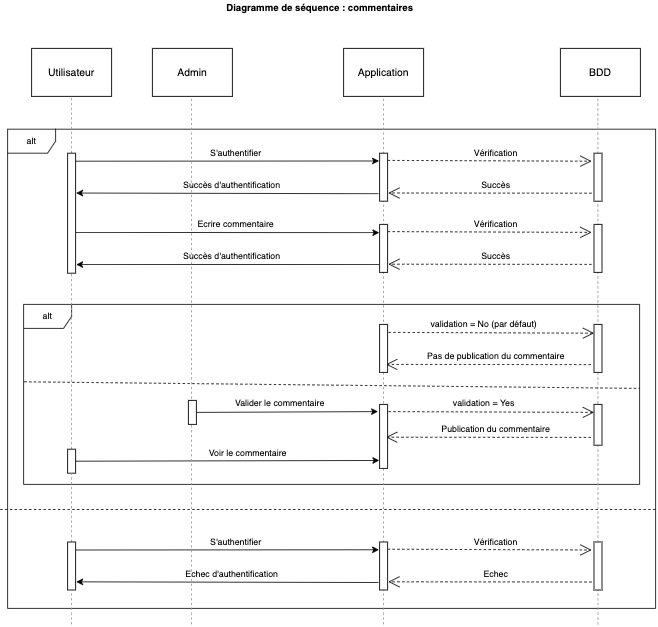

The diagram above was exported from draw.io. Its source (the exported page's mxGraphModel, read from the mxfile embedded in the PNG):
<mxGraphModel dx="1977" dy="1230" grid="1" gridSize="10" guides="1" tooltips="1" connect="1" arrows="1" fold="1" page="1" pageScale="1" pageWidth="827" pageHeight="1169" math="0" shadow="0">
  <root>
    <mxCell id="0" />
    <mxCell id="1" parent="0" />
    <mxCell id="OLKqGVi7ckuqmCluhlwZ-148" value="alt" style="shape=umlFrame;whiteSpace=wrap;html=1;fontSize=11;" vertex="1" parent="1">
      <mxGeometry x="10" y="181" width="810" height="599" as="geometry" />
    </mxCell>
    <mxCell id="OLKqGVi7ckuqmCluhlwZ-64" value="alt" style="shape=umlFrame;whiteSpace=wrap;html=1;fontSize=11;" vertex="1" parent="1">
      <mxGeometry x="30" y="400" width="770" height="225" as="geometry" />
    </mxCell>
    <mxCell id="OLKqGVi7ckuqmCluhlwZ-1" value="&lt;font style=&quot;font-size: 13px;&quot;&gt;Utilisateur&lt;/font&gt;" style="rounded=0;whiteSpace=wrap;html=1;" vertex="1" parent="1">
      <mxGeometry x="40" y="80" width="100" height="60" as="geometry" />
    </mxCell>
    <mxCell id="OLKqGVi7ckuqmCluhlwZ-2" value="&lt;font style=&quot;font-size: 13px;&quot;&gt;Application&lt;/font&gt;" style="rounded=0;whiteSpace=wrap;html=1;" vertex="1" parent="1">
      <mxGeometry x="430" y="80" width="100" height="60" as="geometry" />
    </mxCell>
    <mxCell id="OLKqGVi7ckuqmCluhlwZ-3" value="&lt;div style=&quot;font-size: 13px;&quot;&gt;Admin&lt;/div&gt;" style="rounded=0;whiteSpace=wrap;html=1;" vertex="1" parent="1">
      <mxGeometry x="191" y="80" width="100" height="60" as="geometry" />
    </mxCell>
    <mxCell id="OLKqGVi7ckuqmCluhlwZ-4" value="&lt;font style=&quot;font-size: 13px;&quot;&gt;BDD&lt;/font&gt;" style="rounded=0;whiteSpace=wrap;html=1;" vertex="1" parent="1">
      <mxGeometry x="701" y="80" width="100" height="60" as="geometry" />
    </mxCell>
    <mxCell id="OLKqGVi7ckuqmCluhlwZ-5" value="" style="endArrow=none;dashed=1;html=1;rounded=0;fontSize=13;strokeColor=#999999;startArrow=none;" edge="1" parent="1" source="OLKqGVi7ckuqmCluhlwZ-66">
      <mxGeometry width="50" height="50" relative="1" as="geometry">
        <mxPoint x="90" y="860" as="sourcePoint" />
        <mxPoint x="90" y="140" as="targetPoint" />
      </mxGeometry>
    </mxCell>
    <mxCell id="OLKqGVi7ckuqmCluhlwZ-8" value="" style="endArrow=none;dashed=1;html=1;rounded=0;fontSize=13;entryX=0.5;entryY=1;entryDx=0;entryDy=0;strokeColor=#999999;startArrow=none;" edge="1" parent="1">
      <mxGeometry width="50" height="50" relative="1" as="geometry">
        <mxPoint x="748" y="800" as="sourcePoint" />
        <mxPoint x="747.8299999999999" y="140" as="targetPoint" />
      </mxGeometry>
    </mxCell>
    <mxCell id="OLKqGVi7ckuqmCluhlwZ-20" value="S'authentifier" style="text;html=1;align=center;verticalAlign=middle;resizable=0;points=[];autosize=1;strokeColor=none;fillColor=none;fontSize=11;" vertex="1" parent="1">
      <mxGeometry x="255" y="201" width="80" height="20" as="geometry" />
    </mxCell>
    <mxCell id="OLKqGVi7ckuqmCluhlwZ-39" value="" style="endArrow=none;dashed=1;html=1;rounded=0;fontSize=11;strokeColor=#000000;exitX=0.001;exitY=0.43;exitDx=0;exitDy=0;exitPerimeter=0;" edge="1" parent="1" source="OLKqGVi7ckuqmCluhlwZ-64">
      <mxGeometry width="50" height="50" relative="1" as="geometry">
        <mxPoint x="160" y="501" as="sourcePoint" />
        <mxPoint x="800" y="505" as="targetPoint" />
      </mxGeometry>
    </mxCell>
    <mxCell id="OLKqGVi7ckuqmCluhlwZ-65" value="&lt;b&gt;Diagramme de séquence : commentaires&lt;/b&gt;" style="text;html=1;align=center;verticalAlign=middle;resizable=0;points=[];autosize=1;strokeColor=none;fillColor=none;" vertex="1" parent="1">
      <mxGeometry x="275" y="20" width="250" height="20" as="geometry" />
    </mxCell>
    <mxCell id="OLKqGVi7ckuqmCluhlwZ-66" value="" style="rounded=0;whiteSpace=wrap;html=1;fontSize=13;" vertex="1" parent="1">
      <mxGeometry x="85" y="211" width="10" height="150" as="geometry" />
    </mxCell>
    <mxCell id="OLKqGVi7ckuqmCluhlwZ-67" value="" style="endArrow=none;dashed=1;html=1;rounded=0;fontSize=13;entryX=0.5;entryY=1;entryDx=0;entryDy=0;strokeColor=#999999;startArrow=none;" edge="1" parent="1" source="OLKqGVi7ckuqmCluhlwZ-114" target="OLKqGVi7ckuqmCluhlwZ-66">
      <mxGeometry width="50" height="50" relative="1" as="geometry">
        <mxPoint x="90" y="881" as="sourcePoint" />
        <mxPoint x="90" y="161" as="targetPoint" />
      </mxGeometry>
    </mxCell>
    <mxCell id="OLKqGVi7ckuqmCluhlwZ-68" value="" style="endArrow=classic;html=1;rounded=0;fontSize=11;strokeColor=#000000;exitX=1;exitY=0;exitDx=0;exitDy=0;entryX=-0.076;entryY=0.162;entryDx=0;entryDy=0;entryPerimeter=0;" edge="1" parent="1" target="OLKqGVi7ckuqmCluhlwZ-72">
      <mxGeometry width="50" height="50" relative="1" as="geometry">
        <mxPoint x="95" y="221" as="sourcePoint" />
        <mxPoint x="470" y="221" as="targetPoint" />
      </mxGeometry>
    </mxCell>
    <mxCell id="OLKqGVi7ckuqmCluhlwZ-73" value="" style="rounded=0;whiteSpace=wrap;html=1;fontSize=13;" vertex="1" parent="1">
      <mxGeometry x="743" y="211" width="10" height="60" as="geometry" />
    </mxCell>
    <mxCell id="OLKqGVi7ckuqmCluhlwZ-76" value="" style="endArrow=open;endSize=12;dashed=1;html=1;rounded=0;fontSize=11;strokeColor=#000000;exitX=1.016;exitY=0.15;exitDx=0;exitDy=0;exitPerimeter=0;" edge="1" parent="1" source="OLKqGVi7ckuqmCluhlwZ-72">
      <mxGeometry width="160" relative="1" as="geometry">
        <mxPoint x="490" y="221" as="sourcePoint" />
        <mxPoint x="740" y="221" as="targetPoint" />
        <Array as="points" />
      </mxGeometry>
    </mxCell>
    <mxCell id="OLKqGVi7ckuqmCluhlwZ-77" value="&lt;font style=&quot;font-size: 11px;&quot;&gt;Vérification&lt;/font&gt;" style="text;html=1;align=center;verticalAlign=middle;resizable=0;points=[];autosize=1;strokeColor=none;fillColor=none;" vertex="1" parent="1">
      <mxGeometry x="585" y="201" width="70" height="20" as="geometry" />
    </mxCell>
    <mxCell id="OLKqGVi7ckuqmCluhlwZ-78" value="" style="endArrow=open;endSize=12;dashed=1;html=1;rounded=0;fontSize=11;strokeColor=#000000;entryX=1.088;entryY=0.829;entryDx=0;entryDy=0;entryPerimeter=0;" edge="1" parent="1" target="OLKqGVi7ckuqmCluhlwZ-72">
      <mxGeometry width="160" relative="1" as="geometry">
        <mxPoint x="740" y="261" as="sourcePoint" />
        <mxPoint x="490" y="261" as="targetPoint" />
        <Array as="points" />
      </mxGeometry>
    </mxCell>
    <mxCell id="OLKqGVi7ckuqmCluhlwZ-79" value="&lt;font style=&quot;font-size: 11px;&quot;&gt;Succès&lt;/font&gt;" style="text;html=1;align=center;verticalAlign=middle;resizable=0;points=[];autosize=1;strokeColor=none;fillColor=none;" vertex="1" parent="1">
      <mxGeometry x="595" y="241" width="50" height="20" as="geometry" />
    </mxCell>
    <mxCell id="OLKqGVi7ckuqmCluhlwZ-80" value="" style="endArrow=classic;html=1;rounded=0;fontSize=11;strokeColor=#000000;entryX=1.075;entryY=0.332;entryDx=0;entryDy=0;entryPerimeter=0;exitX=-0.144;exitY=0.844;exitDx=0;exitDy=0;exitPerimeter=0;" edge="1" parent="1" source="OLKqGVi7ckuqmCluhlwZ-72" target="OLKqGVi7ckuqmCluhlwZ-66">
      <mxGeometry width="50" height="50" relative="1" as="geometry">
        <mxPoint x="470" y="261" as="sourcePoint" />
        <mxPoint x="100" y="261" as="targetPoint" />
      </mxGeometry>
    </mxCell>
    <mxCell id="OLKqGVi7ckuqmCluhlwZ-81" value="&lt;font style=&quot;font-size: 11px;&quot;&gt;Succès d'authentification&lt;/font&gt;" style="text;html=1;align=center;verticalAlign=middle;resizable=0;points=[];autosize=1;strokeColor=none;fillColor=none;" vertex="1" parent="1">
      <mxGeometry x="220" y="241" width="140" height="20" as="geometry" />
    </mxCell>
    <mxCell id="OLKqGVi7ckuqmCluhlwZ-94" value="Ecrire commentaire" style="text;html=1;align=center;verticalAlign=middle;resizable=0;points=[];autosize=1;strokeColor=none;fillColor=none;fontSize=11;" vertex="1" parent="1">
      <mxGeometry x="240" y="290" width="110" height="20" as="geometry" />
    </mxCell>
    <mxCell id="OLKqGVi7ckuqmCluhlwZ-96" value="" style="endArrow=classic;html=1;rounded=0;fontSize=11;strokeColor=#000000;exitX=1;exitY=0;exitDx=0;exitDy=0;entryX=-0.042;entryY=0.172;entryDx=0;entryDy=0;entryPerimeter=0;" edge="1" parent="1" target="OLKqGVi7ckuqmCluhlwZ-97">
      <mxGeometry width="50" height="50" relative="1" as="geometry">
        <mxPoint x="95" y="310" as="sourcePoint" />
        <mxPoint x="470" y="310" as="targetPoint" />
      </mxGeometry>
    </mxCell>
    <mxCell id="OLKqGVi7ckuqmCluhlwZ-98" value="" style="rounded=0;whiteSpace=wrap;html=1;fontSize=13;" vertex="1" parent="1">
      <mxGeometry x="743" y="300" width="10" height="60" as="geometry" />
    </mxCell>
    <mxCell id="OLKqGVi7ckuqmCluhlwZ-99" value="" style="endArrow=open;endSize=12;dashed=1;html=1;rounded=0;fontSize=11;strokeColor=#000000;exitX=1.016;exitY=0.15;exitDx=0;exitDy=0;exitPerimeter=0;" edge="1" source="OLKqGVi7ckuqmCluhlwZ-97" parent="1">
      <mxGeometry width="160" relative="1" as="geometry">
        <mxPoint x="490" y="310" as="sourcePoint" />
        <mxPoint x="740" y="310" as="targetPoint" />
        <Array as="points" />
      </mxGeometry>
    </mxCell>
    <mxCell id="OLKqGVi7ckuqmCluhlwZ-100" value="&lt;font style=&quot;font-size: 11px;&quot;&gt;Vérification&lt;/font&gt;" style="text;html=1;align=center;verticalAlign=middle;resizable=0;points=[];autosize=1;strokeColor=none;fillColor=none;" vertex="1" parent="1">
      <mxGeometry x="585" y="290" width="70" height="20" as="geometry" />
    </mxCell>
    <mxCell id="OLKqGVi7ckuqmCluhlwZ-101" value="" style="endArrow=open;endSize=12;dashed=1;html=1;rounded=0;fontSize=11;strokeColor=#000000;entryX=1.088;entryY=0.829;entryDx=0;entryDy=0;entryPerimeter=0;" edge="1" target="OLKqGVi7ckuqmCluhlwZ-97" parent="1">
      <mxGeometry width="160" relative="1" as="geometry">
        <mxPoint x="740" y="350" as="sourcePoint" />
        <mxPoint x="490" y="350" as="targetPoint" />
        <Array as="points" />
      </mxGeometry>
    </mxCell>
    <mxCell id="OLKqGVi7ckuqmCluhlwZ-102" value="&lt;font style=&quot;font-size: 11px;&quot;&gt;Succès&lt;/font&gt;" style="text;html=1;align=center;verticalAlign=middle;resizable=0;points=[];autosize=1;strokeColor=none;fillColor=none;" vertex="1" parent="1">
      <mxGeometry x="595" y="330" width="50" height="20" as="geometry" />
    </mxCell>
    <mxCell id="OLKqGVi7ckuqmCluhlwZ-103" value="" style="endArrow=classic;html=1;rounded=0;fontSize=11;strokeColor=#000000;entryX=1.078;entryY=0.837;entryDx=0;entryDy=0;entryPerimeter=0;exitX=-0.028;exitY=0.834;exitDx=0;exitDy=0;exitPerimeter=0;" edge="1" parent="1" source="OLKqGVi7ckuqmCluhlwZ-97">
      <mxGeometry width="50" height="50" relative="1" as="geometry">
        <mxPoint x="470" y="350" as="sourcePoint" />
        <mxPoint x="95.77999999999997" y="350.2199999999999" as="targetPoint" />
      </mxGeometry>
    </mxCell>
    <mxCell id="OLKqGVi7ckuqmCluhlwZ-104" value="&lt;font style=&quot;font-size: 11px;&quot;&gt;Succès d'authentification&lt;/font&gt;" style="text;html=1;align=center;verticalAlign=middle;resizable=0;points=[];autosize=1;strokeColor=none;fillColor=none;" vertex="1" parent="1">
      <mxGeometry x="220" y="330" width="140" height="20" as="geometry" />
    </mxCell>
    <mxCell id="OLKqGVi7ckuqmCluhlwZ-110" value="" style="rounded=0;whiteSpace=wrap;html=1;fontSize=13;" vertex="1" parent="1">
      <mxGeometry x="743" y="425" width="10" height="60" as="geometry" />
    </mxCell>
    <mxCell id="OLKqGVi7ckuqmCluhlwZ-111" value="" style="endArrow=open;endSize=12;dashed=1;html=1;rounded=0;fontSize=11;strokeColor=#000000;exitX=1.016;exitY=0.15;exitDx=0;exitDy=0;exitPerimeter=0;" edge="1" parent="1">
      <mxGeometry width="160" relative="1" as="geometry">
        <mxPoint x="486.1600000000001" y="434.9999999999999" as="sourcePoint" />
        <mxPoint x="743" y="436" as="targetPoint" />
        <Array as="points" />
      </mxGeometry>
    </mxCell>
    <mxCell id="OLKqGVi7ckuqmCluhlwZ-112" value="" style="endArrow=open;endSize=12;dashed=1;html=1;rounded=0;fontSize=11;strokeColor=#000000;entryX=1.088;entryY=0.829;entryDx=0;entryDy=0;entryPerimeter=0;" edge="1" parent="1">
      <mxGeometry width="160" relative="1" as="geometry">
        <mxPoint x="739.12" y="475.26" as="sourcePoint" />
        <mxPoint x="483.0000000000001" y="475" as="targetPoint" />
        <Array as="points" />
      </mxGeometry>
    </mxCell>
    <mxCell id="OLKqGVi7ckuqmCluhlwZ-116" value="&lt;font style=&quot;font-size: 11px;&quot;&gt;validation = No (par défaut)&lt;/font&gt;" style="text;html=1;align=center;verticalAlign=middle;resizable=0;points=[];autosize=1;strokeColor=none;fillColor=none;" vertex="1" parent="1">
      <mxGeometry x="530" y="415" width="150" height="20" as="geometry" />
    </mxCell>
    <mxCell id="OLKqGVi7ckuqmCluhlwZ-118" value="Pas de publication du commentaire" style="text;html=1;align=center;verticalAlign=middle;resizable=0;points=[];autosize=1;strokeColor=none;fillColor=none;fontSize=11;" vertex="1" parent="1">
      <mxGeometry x="525" y="455" width="190" height="20" as="geometry" />
    </mxCell>
    <mxCell id="OLKqGVi7ckuqmCluhlwZ-114" value="" style="rounded=0;whiteSpace=wrap;html=1;fontSize=13;" vertex="1" parent="1">
      <mxGeometry x="85" y="581" width="10" height="30" as="geometry" />
    </mxCell>
    <mxCell id="OLKqGVi7ckuqmCluhlwZ-120" value="" style="endArrow=none;dashed=1;html=1;rounded=0;fontSize=13;entryX=0.5;entryY=1;entryDx=0;entryDy=0;strokeColor=#999999;startArrow=none;" edge="1" parent="1" source="OLKqGVi7ckuqmCluhlwZ-143" target="OLKqGVi7ckuqmCluhlwZ-114">
      <mxGeometry width="50" height="50" relative="1" as="geometry">
        <mxPoint x="90" y="896" as="sourcePoint" />
        <mxPoint x="90" y="376" as="targetPoint" />
      </mxGeometry>
    </mxCell>
    <mxCell id="OLKqGVi7ckuqmCluhlwZ-124" value="" style="endArrow=classic;html=1;rounded=0;fontSize=11;strokeColor=#000000;exitX=1;exitY=0.5;exitDx=0;exitDy=0;" edge="1" source="OLKqGVi7ckuqmCluhlwZ-122" parent="1">
      <mxGeometry width="50" height="50" relative="1" as="geometry">
        <mxPoint x="250" y="534" as="sourcePoint" />
        <mxPoint x="473" y="534" as="targetPoint" />
      </mxGeometry>
    </mxCell>
    <mxCell id="OLKqGVi7ckuqmCluhlwZ-125" value="Valider le commentaire" style="text;html=1;align=center;verticalAlign=middle;resizable=0;points=[];autosize=1;strokeColor=none;fillColor=none;fontSize=11;" vertex="1" parent="1">
      <mxGeometry x="285" y="514" width="130" height="20" as="geometry" />
    </mxCell>
    <mxCell id="OLKqGVi7ckuqmCluhlwZ-126" value="" style="rounded=0;whiteSpace=wrap;html=1;fontSize=13;" vertex="1" parent="1">
      <mxGeometry x="743" y="525" width="10" height="51" as="geometry" />
    </mxCell>
    <mxCell id="OLKqGVi7ckuqmCluhlwZ-127" value="" style="endArrow=open;endSize=12;dashed=1;html=1;rounded=0;fontSize=11;strokeColor=#000000;exitX=1.016;exitY=0.15;exitDx=0;exitDy=0;exitPerimeter=0;" edge="1" parent="1">
      <mxGeometry width="160" relative="1" as="geometry">
        <mxPoint x="486.1600000000001" y="534" as="sourcePoint" />
        <mxPoint x="743" y="535" as="targetPoint" />
        <Array as="points" />
      </mxGeometry>
    </mxCell>
    <mxCell id="OLKqGVi7ckuqmCluhlwZ-128" value="" style="endArrow=open;endSize=12;dashed=1;html=1;rounded=0;fontSize=11;strokeColor=#000000;entryX=1.088;entryY=0.829;entryDx=0;entryDy=0;entryPerimeter=0;" edge="1" parent="1">
      <mxGeometry width="160" relative="1" as="geometry">
        <mxPoint x="739.1199999999999" y="566.26" as="sourcePoint" />
        <mxPoint x="483" y="566" as="targetPoint" />
        <Array as="points" />
      </mxGeometry>
    </mxCell>
    <mxCell id="OLKqGVi7ckuqmCluhlwZ-129" value="&lt;font style=&quot;font-size: 11px;&quot;&gt;validation = Yes&lt;/font&gt;" style="text;html=1;align=center;verticalAlign=middle;resizable=0;points=[];autosize=1;strokeColor=none;fillColor=none;" vertex="1" parent="1">
      <mxGeometry x="560" y="514" width="90" height="20" as="geometry" />
    </mxCell>
    <mxCell id="OLKqGVi7ckuqmCluhlwZ-130" value="Publication du commentaire" style="text;html=1;align=center;verticalAlign=middle;resizable=0;points=[];autosize=1;strokeColor=none;fillColor=none;fontSize=11;" vertex="1" parent="1">
      <mxGeometry x="545" y="546" width="150" height="20" as="geometry" />
    </mxCell>
    <mxCell id="OLKqGVi7ckuqmCluhlwZ-131" value="" style="endArrow=classic;html=1;rounded=0;fontSize=11;strokeColor=#000000;exitX=1;exitY=0.5;exitDx=0;exitDy=0;entryX=-0.04;entryY=0.876;entryDx=0;entryDy=0;entryPerimeter=0;" edge="1" parent="1" source="OLKqGVi7ckuqmCluhlwZ-114" target="OLKqGVi7ckuqmCluhlwZ-123">
      <mxGeometry x="10" y="160" width="50" height="50" relative="1" as="geometry">
        <mxPoint x="107.5" y="593" as="sourcePoint" />
        <mxPoint x="470" y="595" as="targetPoint" />
      </mxGeometry>
    </mxCell>
    <mxCell id="OLKqGVi7ckuqmCluhlwZ-132" value="&lt;span style=&quot;font-size: 11px;&quot;&gt;Voir le commentaire&lt;/span&gt;" style="text;html=1;align=center;verticalAlign=middle;resizable=0;points=[];autosize=1;strokeColor=none;fillColor=none;" vertex="1" parent="1">
      <mxGeometry x="255" y="576" width="110" height="20" as="geometry" />
    </mxCell>
    <mxCell id="OLKqGVi7ckuqmCluhlwZ-133" value="S'authentifier" style="text;html=1;align=center;verticalAlign=middle;resizable=0;points=[];autosize=1;strokeColor=none;fillColor=none;fontSize=11;" vertex="1" parent="1">
      <mxGeometry x="255" y="687" width="80" height="20" as="geometry" />
    </mxCell>
    <mxCell id="OLKqGVi7ckuqmCluhlwZ-134" value="" style="endArrow=classic;html=1;rounded=0;fontSize=11;strokeColor=#000000;exitX=1;exitY=0;exitDx=0;exitDy=0;entryX=-0.076;entryY=0.162;entryDx=0;entryDy=0;entryPerimeter=0;" edge="1" target="OLKqGVi7ckuqmCluhlwZ-135" parent="1">
      <mxGeometry width="50" height="50" relative="1" as="geometry">
        <mxPoint x="95" y="707" as="sourcePoint" />
        <mxPoint x="470" y="707" as="targetPoint" />
      </mxGeometry>
    </mxCell>
    <mxCell id="OLKqGVi7ckuqmCluhlwZ-136" value="" style="rounded=0;whiteSpace=wrap;html=1;fontSize=13;" vertex="1" parent="1">
      <mxGeometry x="743" y="697" width="10" height="60" as="geometry" />
    </mxCell>
    <mxCell id="OLKqGVi7ckuqmCluhlwZ-137" value="" style="endArrow=open;endSize=12;dashed=1;html=1;rounded=0;fontSize=11;strokeColor=#000000;exitX=1.016;exitY=0.15;exitDx=0;exitDy=0;exitPerimeter=0;" edge="1" source="OLKqGVi7ckuqmCluhlwZ-135" parent="1">
      <mxGeometry width="160" relative="1" as="geometry">
        <mxPoint x="490" y="707" as="sourcePoint" />
        <mxPoint x="740" y="707" as="targetPoint" />
        <Array as="points" />
      </mxGeometry>
    </mxCell>
    <mxCell id="OLKqGVi7ckuqmCluhlwZ-138" value="&lt;font style=&quot;font-size: 11px;&quot;&gt;Vérification&lt;/font&gt;" style="text;html=1;align=center;verticalAlign=middle;resizable=0;points=[];autosize=1;strokeColor=none;fillColor=none;" vertex="1" parent="1">
      <mxGeometry x="585" y="687" width="70" height="20" as="geometry" />
    </mxCell>
    <mxCell id="OLKqGVi7ckuqmCluhlwZ-139" value="" style="endArrow=open;endSize=12;dashed=1;html=1;rounded=0;fontSize=11;strokeColor=#000000;entryX=1.088;entryY=0.829;entryDx=0;entryDy=0;entryPerimeter=0;" edge="1" target="OLKqGVi7ckuqmCluhlwZ-135" parent="1">
      <mxGeometry width="160" relative="1" as="geometry">
        <mxPoint x="740" y="747" as="sourcePoint" />
        <mxPoint x="490" y="747" as="targetPoint" />
        <Array as="points" />
      </mxGeometry>
    </mxCell>
    <mxCell id="OLKqGVi7ckuqmCluhlwZ-140" value="&lt;font style=&quot;font-size: 11px;&quot;&gt;Echec&lt;/font&gt;" style="text;html=1;align=center;verticalAlign=middle;resizable=0;points=[];autosize=1;strokeColor=none;fillColor=none;" vertex="1" parent="1">
      <mxGeometry x="595" y="727" width="50" height="20" as="geometry" />
    </mxCell>
    <mxCell id="OLKqGVi7ckuqmCluhlwZ-141" value="" style="endArrow=classic;html=1;rounded=0;fontSize=11;strokeColor=#000000;entryX=1.075;entryY=0.332;entryDx=0;entryDy=0;entryPerimeter=0;exitX=-0.144;exitY=0.844;exitDx=0;exitDy=0;exitPerimeter=0;" edge="1" source="OLKqGVi7ckuqmCluhlwZ-135" parent="1">
      <mxGeometry width="50" height="50" relative="1" as="geometry">
        <mxPoint x="470" y="747" as="sourcePoint" />
        <mxPoint x="95.75" y="746.8" as="targetPoint" />
      </mxGeometry>
    </mxCell>
    <mxCell id="OLKqGVi7ckuqmCluhlwZ-142" value="&lt;font style=&quot;font-size: 11px;&quot;&gt;Echec d'authentification&lt;/font&gt;" style="text;html=1;align=center;verticalAlign=middle;resizable=0;points=[];autosize=1;strokeColor=none;fillColor=none;" vertex="1" parent="1">
      <mxGeometry x="225" y="727" width="130" height="20" as="geometry" />
    </mxCell>
    <mxCell id="OLKqGVi7ckuqmCluhlwZ-143" value="" style="rounded=0;whiteSpace=wrap;html=1;fontSize=13;" vertex="1" parent="1">
      <mxGeometry x="85" y="697" width="10" height="60" as="geometry" />
    </mxCell>
    <mxCell id="OLKqGVi7ckuqmCluhlwZ-144" value="" style="endArrow=none;dashed=1;html=1;rounded=0;fontSize=13;entryX=0.5;entryY=1;entryDx=0;entryDy=0;strokeColor=#999999;" edge="1" parent="1" target="OLKqGVi7ckuqmCluhlwZ-143">
      <mxGeometry width="50" height="50" relative="1" as="geometry">
        <mxPoint x="90" y="800" as="sourcePoint" />
        <mxPoint x="90" y="632" as="targetPoint" />
      </mxGeometry>
    </mxCell>
    <mxCell id="OLKqGVi7ckuqmCluhlwZ-145" value="" style="endArrow=none;dashed=1;html=1;rounded=0;fontSize=11;strokeColor=#000000;entryX=1;entryY=0.786;entryDx=0;entryDy=0;entryPerimeter=0;exitX=0.001;exitY=0.786;exitDx=0;exitDy=0;exitPerimeter=0;" edge="1" parent="1">
      <mxGeometry width="50" height="50" relative="1" as="geometry">
        <mxPoint x="0.8200000000001637" y="656.46" as="sourcePoint" />
        <mxPoint x="820" y="656.46" as="targetPoint" />
      </mxGeometry>
    </mxCell>
    <mxCell id="OLKqGVi7ckuqmCluhlwZ-164" value="" style="endArrow=none;dashed=1;html=1;rounded=0;fontSize=13;strokeColor=#999999;startArrow=none;" edge="1" parent="1">
      <mxGeometry width="50" height="50" relative="1" as="geometry">
        <mxPoint x="240" y="800" as="sourcePoint" />
        <mxPoint x="240" y="140" as="targetPoint" />
      </mxGeometry>
    </mxCell>
    <mxCell id="OLKqGVi7ckuqmCluhlwZ-122" value="" style="rounded=0;whiteSpace=wrap;html=1;fontSize=13;" vertex="1" parent="1">
      <mxGeometry x="236" y="520" width="10" height="30" as="geometry" />
    </mxCell>
    <mxCell id="OLKqGVi7ckuqmCluhlwZ-165" value="" style="endArrow=none;dashed=1;html=1;rounded=0;fontSize=13;strokeColor=#999999;startArrow=none;" edge="1" parent="1">
      <mxGeometry width="50" height="50" relative="1" as="geometry">
        <mxPoint x="479.84000000000003" y="800" as="sourcePoint" />
        <mxPoint x="479.84000000000003" y="140" as="targetPoint" />
      </mxGeometry>
    </mxCell>
    <mxCell id="OLKqGVi7ckuqmCluhlwZ-72" value="" style="rounded=0;whiteSpace=wrap;html=1;fontSize=13;" vertex="1" parent="1">
      <mxGeometry x="475" y="211" width="10" height="60" as="geometry" />
    </mxCell>
    <mxCell id="OLKqGVi7ckuqmCluhlwZ-97" value="" style="rounded=0;whiteSpace=wrap;html=1;fontSize=13;" vertex="1" parent="1">
      <mxGeometry x="475" y="300" width="10" height="60" as="geometry" />
    </mxCell>
    <mxCell id="OLKqGVi7ckuqmCluhlwZ-123" value="" style="rounded=0;whiteSpace=wrap;html=1;fontSize=13;" vertex="1" parent="1">
      <mxGeometry x="475" y="525" width="10" height="80" as="geometry" />
    </mxCell>
    <mxCell id="OLKqGVi7ckuqmCluhlwZ-106" value="" style="rounded=0;whiteSpace=wrap;html=1;fontSize=13;" vertex="1" parent="1">
      <mxGeometry x="475" y="425" width="10" height="60" as="geometry" />
    </mxCell>
    <mxCell id="OLKqGVi7ckuqmCluhlwZ-135" value="" style="rounded=0;whiteSpace=wrap;html=1;fontSize=13;" vertex="1" parent="1">
      <mxGeometry x="475" y="697" width="10" height="60" as="geometry" />
    </mxCell>
  </root>
</mxGraphModel>